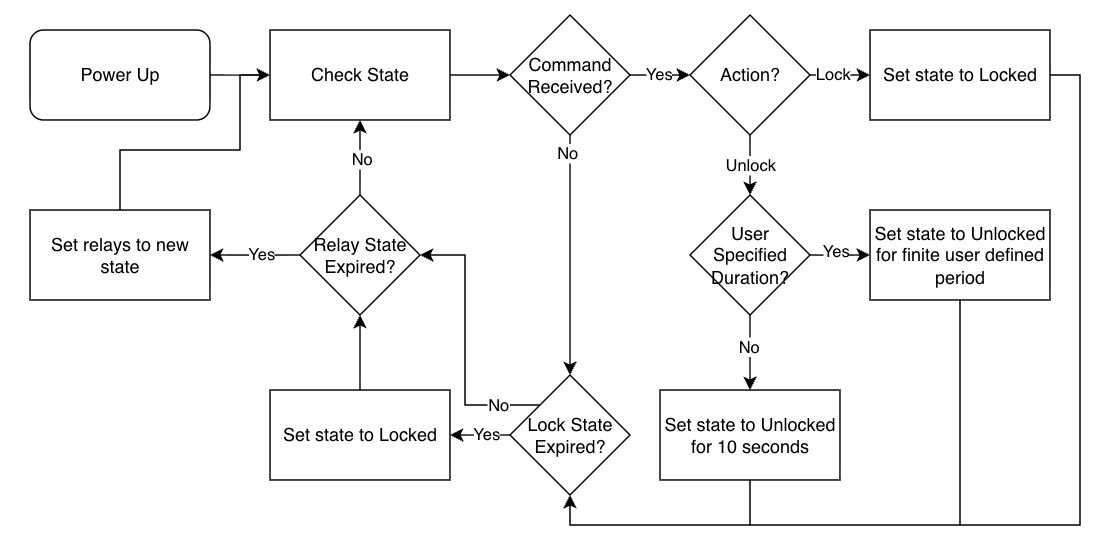

The diagram above was exported from draw.io. Its source (the exported page's mxGraphModel, read from the mxfile embedded in the PNG):
<mxGraphModel dx="867" dy="617" grid="1" gridSize="10" guides="1" tooltips="1" connect="1" arrows="1" fold="1" page="1" pageScale="1" pageWidth="800" pageHeight="1000" math="0" shadow="0">
  <root>
    <mxCell id="0" />
    <mxCell id="1" parent="0" />
    <mxCell id="4q9X0n5eQJPfWlf59fmk-51" parent="1" style="rounded=0;whiteSpace=wrap;html=1;strokeColor=none;" value="" vertex="1">
      <mxGeometry height="370" width="740" x="20" y="30" as="geometry" />
    </mxCell>
    <mxCell id="4q9X0n5eQJPfWlf59fmk-3" edge="1" parent="1" source="4q9X0n5eQJPfWlf59fmk-1" style="edgeStyle=orthogonalEdgeStyle;rounded=0;orthogonalLoop=1;jettySize=auto;html=1;" target="4q9X0n5eQJPfWlf59fmk-2" value="">
      <mxGeometry relative="1" as="geometry" />
    </mxCell>
    <mxCell id="4q9X0n5eQJPfWlf59fmk-1" parent="1" style="rounded=1;whiteSpace=wrap;html=1;" value="Power Up" vertex="1">
      <mxGeometry height="60" width="120" x="40" y="50" as="geometry" />
    </mxCell>
    <mxCell id="4q9X0n5eQJPfWlf59fmk-5" edge="1" parent="1" source="4q9X0n5eQJPfWlf59fmk-2" style="edgeStyle=orthogonalEdgeStyle;rounded=0;orthogonalLoop=1;jettySize=auto;html=1;" target="4q9X0n5eQJPfWlf59fmk-4" value="">
      <mxGeometry relative="1" as="geometry" />
    </mxCell>
    <mxCell id="4q9X0n5eQJPfWlf59fmk-2" parent="1" style="rounded=0;whiteSpace=wrap;html=1;" value="Check State" vertex="1">
      <mxGeometry height="60" width="120" x="200" y="50" as="geometry" />
    </mxCell>
    <mxCell id="4q9X0n5eQJPfWlf59fmk-10" edge="1" parent="1" source="4q9X0n5eQJPfWlf59fmk-4" style="edgeStyle=orthogonalEdgeStyle;rounded=0;orthogonalLoop=1;jettySize=auto;html=1;" target="4q9X0n5eQJPfWlf59fmk-9" value="">
      <mxGeometry relative="1" as="geometry" />
    </mxCell>
    <mxCell id="4q9X0n5eQJPfWlf59fmk-11" connectable="0" parent="4q9X0n5eQJPfWlf59fmk-10" style="edgeLabel;html=1;align=center;verticalAlign=middle;resizable=0;points=[];" value="Yes" vertex="1">
      <mxGeometry relative="1" x="-0.0833" y="1" as="geometry">
        <mxPoint as="offset" />
      </mxGeometry>
    </mxCell>
    <mxCell id="4q9X0n5eQJPfWlf59fmk-29" edge="1" parent="1" source="4q9X0n5eQJPfWlf59fmk-4" style="edgeStyle=orthogonalEdgeStyle;rounded=0;orthogonalLoop=1;jettySize=auto;html=1;exitX=0.5;exitY=1;exitDx=0;exitDy=0;entryX=0.5;entryY=0;entryDx=0;entryDy=0;" target="4q9X0n5eQJPfWlf59fmk-28">
      <mxGeometry relative="1" as="geometry" />
    </mxCell>
    <mxCell id="4q9X0n5eQJPfWlf59fmk-31" connectable="0" parent="4q9X0n5eQJPfWlf59fmk-29" style="edgeLabel;html=1;align=center;verticalAlign=middle;resizable=0;points=[];" value="No" vertex="1">
      <mxGeometry relative="1" x="-0.8524" y="-2" as="geometry">
        <mxPoint as="offset" />
      </mxGeometry>
    </mxCell>
    <mxCell id="4q9X0n5eQJPfWlf59fmk-4" parent="1" style="rhombus;whiteSpace=wrap;html=1;" value="Command Received?" vertex="1">
      <mxGeometry height="80" width="80" x="360" y="40" as="geometry" />
    </mxCell>
    <mxCell id="4q9X0n5eQJPfWlf59fmk-13" edge="1" parent="1" source="4q9X0n5eQJPfWlf59fmk-9" style="edgeStyle=orthogonalEdgeStyle;rounded=0;orthogonalLoop=1;jettySize=auto;html=1;" target="4q9X0n5eQJPfWlf59fmk-12" value="">
      <mxGeometry relative="1" as="geometry" />
    </mxCell>
    <mxCell id="4q9X0n5eQJPfWlf59fmk-14" connectable="0" parent="4q9X0n5eQJPfWlf59fmk-13" style="edgeLabel;html=1;align=center;verticalAlign=middle;resizable=0;points=[];" value="Lock" vertex="1">
      <mxGeometry relative="1" x="-0.2778" y="1" as="geometry">
        <mxPoint as="offset" />
      </mxGeometry>
    </mxCell>
    <mxCell id="4q9X0n5eQJPfWlf59fmk-18" edge="1" parent="1" source="4q9X0n5eQJPfWlf59fmk-9" style="edgeStyle=orthogonalEdgeStyle;rounded=0;orthogonalLoop=1;jettySize=auto;html=1;" target="4q9X0n5eQJPfWlf59fmk-17" value="Unlock">
      <mxGeometry relative="1" as="geometry" />
    </mxCell>
    <mxCell id="4q9X0n5eQJPfWlf59fmk-9" parent="1" style="rhombus;whiteSpace=wrap;html=1;" value="Action?" vertex="1">
      <mxGeometry height="80" width="80" x="480" y="40" as="geometry" />
    </mxCell>
    <mxCell id="4q9X0n5eQJPfWlf59fmk-25" edge="1" parent="1" source="4q9X0n5eQJPfWlf59fmk-12" style="edgeStyle=orthogonalEdgeStyle;rounded=0;orthogonalLoop=1;jettySize=auto;html=1;exitX=1;exitY=0.5;exitDx=0;exitDy=0;entryX=0.5;entryY=1;entryDx=0;entryDy=0;" target="4q9X0n5eQJPfWlf59fmk-28">
      <mxGeometry relative="1" as="geometry">
        <mxPoint x="440" y="400" as="targetPoint" />
      </mxGeometry>
    </mxCell>
    <mxCell id="4q9X0n5eQJPfWlf59fmk-12" parent="1" style="whiteSpace=wrap;html=1;" value="Set state to Locked" vertex="1">
      <mxGeometry height="60" width="120" x="600" y="50" as="geometry" />
    </mxCell>
    <mxCell id="4q9X0n5eQJPfWlf59fmk-20" edge="1" parent="1" source="4q9X0n5eQJPfWlf59fmk-17" style="edgeStyle=orthogonalEdgeStyle;rounded=0;orthogonalLoop=1;jettySize=auto;html=1;" target="4q9X0n5eQJPfWlf59fmk-19" value="">
      <mxGeometry relative="1" as="geometry" />
    </mxCell>
    <mxCell id="4q9X0n5eQJPfWlf59fmk-21" connectable="0" parent="4q9X0n5eQJPfWlf59fmk-20" style="edgeLabel;html=1;align=center;verticalAlign=middle;resizable=0;points=[];" value="Yes" vertex="1">
      <mxGeometry relative="1" x="-0.1667" y="3" as="geometry">
        <mxPoint as="offset" />
      </mxGeometry>
    </mxCell>
    <mxCell id="4q9X0n5eQJPfWlf59fmk-23" edge="1" parent="1" source="4q9X0n5eQJPfWlf59fmk-17" style="edgeStyle=orthogonalEdgeStyle;rounded=0;orthogonalLoop=1;jettySize=auto;html=1;" target="4q9X0n5eQJPfWlf59fmk-22" value="">
      <mxGeometry relative="1" as="geometry" />
    </mxCell>
    <mxCell id="4q9X0n5eQJPfWlf59fmk-24" connectable="0" parent="4q9X0n5eQJPfWlf59fmk-23" style="edgeLabel;html=1;align=center;verticalAlign=middle;resizable=0;points=[];" value="No" vertex="1">
      <mxGeometry relative="1" x="-0.1852" y="-1" as="geometry">
        <mxPoint as="offset" />
      </mxGeometry>
    </mxCell>
    <mxCell id="4q9X0n5eQJPfWlf59fmk-17" parent="1" style="rhombus;whiteSpace=wrap;html=1;" value="User Specified Duration?" vertex="1">
      <mxGeometry height="80" width="80" x="480" y="160" as="geometry" />
    </mxCell>
    <mxCell id="4q9X0n5eQJPfWlf59fmk-33" edge="1" parent="1" source="4q9X0n5eQJPfWlf59fmk-19" style="edgeStyle=orthogonalEdgeStyle;rounded=0;orthogonalLoop=1;jettySize=auto;html=1;exitX=0.5;exitY=1;exitDx=0;exitDy=0;entryX=0.5;entryY=1;entryDx=0;entryDy=0;" target="4q9X0n5eQJPfWlf59fmk-28">
      <mxGeometry relative="1" as="geometry" />
    </mxCell>
    <mxCell id="4q9X0n5eQJPfWlf59fmk-19" parent="1" style="whiteSpace=wrap;html=1;" value="Set state to Unlocked for finite user defined period" vertex="1">
      <mxGeometry height="60" width="120" x="600" y="170" as="geometry" />
    </mxCell>
    <mxCell id="4q9X0n5eQJPfWlf59fmk-32" edge="1" parent="1" source="4q9X0n5eQJPfWlf59fmk-22" style="edgeStyle=orthogonalEdgeStyle;rounded=0;orthogonalLoop=1;jettySize=auto;html=1;exitX=0.5;exitY=1;exitDx=0;exitDy=0;entryX=0.5;entryY=1;entryDx=0;entryDy=0;" target="4q9X0n5eQJPfWlf59fmk-28">
      <mxGeometry relative="1" as="geometry" />
    </mxCell>
    <mxCell id="4q9X0n5eQJPfWlf59fmk-22" parent="1" style="whiteSpace=wrap;html=1;" value="Set state to Unlocked for 10 seconds" vertex="1">
      <mxGeometry height="60" width="120" x="460" y="290" as="geometry" />
    </mxCell>
    <mxCell id="4q9X0n5eQJPfWlf59fmk-35" edge="1" parent="1" source="4q9X0n5eQJPfWlf59fmk-28" style="edgeStyle=orthogonalEdgeStyle;rounded=0;orthogonalLoop=1;jettySize=auto;html=1;" target="4q9X0n5eQJPfWlf59fmk-34" value="">
      <mxGeometry relative="1" as="geometry" />
    </mxCell>
    <mxCell id="4q9X0n5eQJPfWlf59fmk-36" connectable="0" parent="4q9X0n5eQJPfWlf59fmk-35" style="edgeLabel;html=1;align=center;verticalAlign=middle;resizable=0;points=[];" value="Yes" vertex="1">
      <mxGeometry relative="1" x="-0.1833" y="-1" as="geometry">
        <mxPoint as="offset" />
      </mxGeometry>
    </mxCell>
    <mxCell id="4q9X0n5eQJPfWlf59fmk-44" edge="1" parent="1" source="4q9X0n5eQJPfWlf59fmk-28" style="edgeStyle=orthogonalEdgeStyle;rounded=0;orthogonalLoop=1;jettySize=auto;html=1;exitX=0;exitY=0;exitDx=0;exitDy=0;entryX=1;entryY=0.5;entryDx=0;entryDy=0;" target="4q9X0n5eQJPfWlf59fmk-40">
      <mxGeometry relative="1" as="geometry" />
    </mxCell>
    <mxCell id="4q9X0n5eQJPfWlf59fmk-45" connectable="0" parent="4q9X0n5eQJPfWlf59fmk-44" style="edgeLabel;html=1;align=center;verticalAlign=middle;resizable=0;points=[];" value="No" vertex="1">
      <mxGeometry relative="1" x="-0.6852" as="geometry">
        <mxPoint as="offset" />
      </mxGeometry>
    </mxCell>
    <mxCell id="4q9X0n5eQJPfWlf59fmk-28" parent="1" style="rhombus;whiteSpace=wrap;html=1;" value="Lock State Expired?" vertex="1">
      <mxGeometry height="80" width="80" x="360" y="280" as="geometry" />
    </mxCell>
    <mxCell id="4q9X0n5eQJPfWlf59fmk-43" edge="1" parent="1" source="4q9X0n5eQJPfWlf59fmk-34" style="edgeStyle=orthogonalEdgeStyle;rounded=0;orthogonalLoop=1;jettySize=auto;html=1;" target="4q9X0n5eQJPfWlf59fmk-40" value="">
      <mxGeometry relative="1" as="geometry" />
    </mxCell>
    <mxCell id="4q9X0n5eQJPfWlf59fmk-34" parent="1" style="whiteSpace=wrap;html=1;" value="Set state to Locked" vertex="1">
      <mxGeometry height="60" width="120" x="200" y="290" as="geometry" />
    </mxCell>
    <mxCell id="4q9X0n5eQJPfWlf59fmk-41" edge="1" parent="1" source="4q9X0n5eQJPfWlf59fmk-40" style="edgeStyle=orthogonalEdgeStyle;rounded=0;orthogonalLoop=1;jettySize=auto;html=1;" target="4q9X0n5eQJPfWlf59fmk-2" value="">
      <mxGeometry relative="1" as="geometry" />
    </mxCell>
    <mxCell id="4q9X0n5eQJPfWlf59fmk-42" connectable="0" parent="4q9X0n5eQJPfWlf59fmk-41" style="edgeLabel;html=1;align=center;verticalAlign=middle;resizable=0;points=[];" value="No" vertex="1">
      <mxGeometry relative="1" x="-0.04" y="-1" as="geometry">
        <mxPoint as="offset" />
      </mxGeometry>
    </mxCell>
    <mxCell id="4q9X0n5eQJPfWlf59fmk-47" edge="1" parent="1" source="4q9X0n5eQJPfWlf59fmk-40" style="edgeStyle=orthogonalEdgeStyle;rounded=0;orthogonalLoop=1;jettySize=auto;html=1;" target="4q9X0n5eQJPfWlf59fmk-46" value="">
      <mxGeometry relative="1" as="geometry" />
    </mxCell>
    <mxCell id="4q9X0n5eQJPfWlf59fmk-50" connectable="0" parent="4q9X0n5eQJPfWlf59fmk-47" style="edgeLabel;html=1;align=center;verticalAlign=middle;resizable=0;points=[];" value="Yes" vertex="1">
      <mxGeometry relative="1" x="-0.1444" y="-1" as="geometry">
        <mxPoint as="offset" />
      </mxGeometry>
    </mxCell>
    <mxCell id="4q9X0n5eQJPfWlf59fmk-40" parent="1" style="rhombus;whiteSpace=wrap;html=1;" value="Relay State Expired?" vertex="1">
      <mxGeometry height="80" width="80" x="220" y="160" as="geometry" />
    </mxCell>
    <mxCell id="4q9X0n5eQJPfWlf59fmk-49" edge="1" parent="1" source="4q9X0n5eQJPfWlf59fmk-46" style="edgeStyle=orthogonalEdgeStyle;rounded=0;orthogonalLoop=1;jettySize=auto;html=1;exitX=0.5;exitY=0;exitDx=0;exitDy=0;entryX=0;entryY=0.5;entryDx=0;entryDy=0;" target="4q9X0n5eQJPfWlf59fmk-2">
      <mxGeometry relative="1" as="geometry">
        <Array as="points">
          <mxPoint x="100" y="130" />
          <mxPoint x="180" y="130" />
          <mxPoint x="180" y="80" />
        </Array>
      </mxGeometry>
    </mxCell>
    <mxCell id="4q9X0n5eQJPfWlf59fmk-46" parent="1" style="rounded=0;whiteSpace=wrap;html=1;" value="Set relays to new state" vertex="1">
      <mxGeometry height="60" width="120" x="40" y="170" as="geometry" />
    </mxCell>
  </root>
</mxGraphModel>